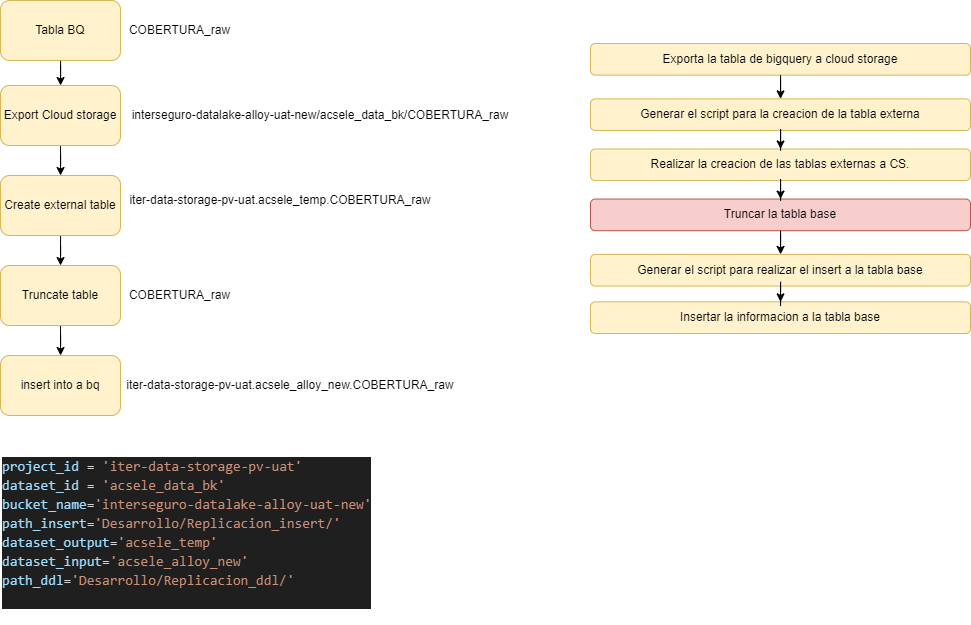

The diagram above was exported from draw.io. Its source (the exported page's mxGraphModel, read from the mxfile embedded in the PNG):
<mxGraphModel dx="1285" dy="651" grid="0" gridSize="10" guides="1" tooltips="1" connect="1" arrows="1" fold="1" page="0" pageScale="1" pageWidth="1000" pageHeight="700" math="0" shadow="0">
  <root>
    <mxCell id="0" />
    <mxCell id="1" parent="0" />
    <mxCell id="wt2kbtX7ce5xAIo4d2qu-7" style="edgeStyle=orthogonalEdgeStyle;rounded=0;orthogonalLoop=1;jettySize=auto;html=1;" edge="1" parent="1" source="wt2kbtX7ce5xAIo4d2qu-3" target="wt2kbtX7ce5xAIo4d2qu-4">
      <mxGeometry relative="1" as="geometry" />
    </mxCell>
    <mxCell id="wt2kbtX7ce5xAIo4d2qu-3" value="Tabla BQ" style="rounded=1;whiteSpace=wrap;html=1;fillColor=#fff2cc;strokeColor=#d6b656;" vertex="1" parent="1">
      <mxGeometry x="60" y="165" width="120" height="60" as="geometry" />
    </mxCell>
    <mxCell id="wt2kbtX7ce5xAIo4d2qu-8" style="edgeStyle=orthogonalEdgeStyle;rounded=0;orthogonalLoop=1;jettySize=auto;html=1;" edge="1" parent="1" source="wt2kbtX7ce5xAIo4d2qu-4" target="wt2kbtX7ce5xAIo4d2qu-5">
      <mxGeometry relative="1" as="geometry" />
    </mxCell>
    <mxCell id="wt2kbtX7ce5xAIo4d2qu-4" value="Export Cloud storage" style="rounded=1;whiteSpace=wrap;html=1;fillColor=#fff2cc;strokeColor=#d6b656;" vertex="1" parent="1">
      <mxGeometry x="60" y="250" width="120" height="60" as="geometry" />
    </mxCell>
    <mxCell id="wt2kbtX7ce5xAIo4d2qu-16" style="edgeStyle=orthogonalEdgeStyle;rounded=0;orthogonalLoop=1;jettySize=auto;html=1;" edge="1" parent="1" source="wt2kbtX7ce5xAIo4d2qu-5" target="wt2kbtX7ce5xAIo4d2qu-15">
      <mxGeometry relative="1" as="geometry" />
    </mxCell>
    <mxCell id="wt2kbtX7ce5xAIo4d2qu-5" value="Create external table" style="rounded=1;whiteSpace=wrap;html=1;fillColor=#fff2cc;strokeColor=#d6b656;" vertex="1" parent="1">
      <mxGeometry x="60" y="340" width="120" height="60" as="geometry" />
    </mxCell>
    <mxCell id="wt2kbtX7ce5xAIo4d2qu-6" value="insert into a bq" style="rounded=1;whiteSpace=wrap;html=1;fillColor=#fff2cc;strokeColor=#d6b656;" vertex="1" parent="1">
      <mxGeometry x="60" y="520" width="120" height="60" as="geometry" />
    </mxCell>
    <mxCell id="wt2kbtX7ce5xAIo4d2qu-10" value="COBERTURA_raw" style="text;html=1;align=center;verticalAlign=middle;whiteSpace=wrap;rounded=0;" vertex="1" parent="1">
      <mxGeometry x="180" y="180" width="119" height="30" as="geometry" />
    </mxCell>
    <mxCell id="wt2kbtX7ce5xAIo4d2qu-11" value="interseguro-datalake-alloy-uat-new/acsele_data_bk/&lt;span style=&quot;background-color: initial;&quot;&gt;COBERTURA_raw&lt;/span&gt;" style="text;html=1;align=center;verticalAlign=middle;whiteSpace=wrap;rounded=0;" vertex="1" parent="1">
      <mxGeometry x="190" y="265" width="380" height="30" as="geometry" />
    </mxCell>
    <mxCell id="wt2kbtX7ce5xAIo4d2qu-12" value="iter-data-storage-pv-uat.acsele_temp.COBERTURA_raw" style="text;html=1;align=center;verticalAlign=middle;whiteSpace=wrap;rounded=0;" vertex="1" parent="1">
      <mxGeometry x="180" y="350" width="320" height="30" as="geometry" />
    </mxCell>
    <mxCell id="wt2kbtX7ce5xAIo4d2qu-14" value="iter-data-storage-pv-uat.acsele_alloy_new.COBERTURA_raw" style="text;html=1;align=center;verticalAlign=middle;whiteSpace=wrap;rounded=0;" vertex="1" parent="1">
      <mxGeometry x="180" y="535" width="340" height="30" as="geometry" />
    </mxCell>
    <mxCell id="wt2kbtX7ce5xAIo4d2qu-17" style="edgeStyle=orthogonalEdgeStyle;rounded=0;orthogonalLoop=1;jettySize=auto;html=1;" edge="1" parent="1" source="wt2kbtX7ce5xAIo4d2qu-15" target="wt2kbtX7ce5xAIo4d2qu-6">
      <mxGeometry relative="1" as="geometry" />
    </mxCell>
    <mxCell id="wt2kbtX7ce5xAIo4d2qu-15" value="Truncate table" style="rounded=1;whiteSpace=wrap;html=1;fillColor=#fff2cc;strokeColor=#d6b656;" vertex="1" parent="1">
      <mxGeometry x="60" y="430" width="120" height="60" as="geometry" />
    </mxCell>
    <mxCell id="wt2kbtX7ce5xAIo4d2qu-18" value="COBERTURA_raw" style="text;html=1;align=center;verticalAlign=middle;whiteSpace=wrap;rounded=0;" vertex="1" parent="1">
      <mxGeometry x="180" y="445" width="119" height="30" as="geometry" />
    </mxCell>
    <mxCell id="7hrpaNByOaXBa5bD1Ark-12" value="" style="group" vertex="1" connectable="0" parent="1">
      <mxGeometry x="650" y="208" width="380" height="290" as="geometry" />
    </mxCell>
    <mxCell id="7hrpaNByOaXBa5bD1Ark-1" value="Exporta la tabla de bigquery a cloud storage" style="rounded=1;whiteSpace=wrap;html=1;fillColor=#fff2cc;strokeColor=#d6b656;" vertex="1" parent="7hrpaNByOaXBa5bD1Ark-12">
      <mxGeometry width="380" height="31.636363636363637" as="geometry" />
    </mxCell>
    <mxCell id="7hrpaNByOaXBa5bD1Ark-2" value="Realizar la creacion de las tablas externas a CS." style="rounded=1;whiteSpace=wrap;html=1;fillColor=#fff2cc;strokeColor=#d6b656;" vertex="1" parent="7hrpaNByOaXBa5bD1Ark-12">
      <mxGeometry y="105.45454545454545" width="380" height="31.636363636363637" as="geometry" />
    </mxCell>
    <mxCell id="7hrpaNByOaXBa5bD1Ark-3" value="Truncar la tabla base" style="rounded=1;whiteSpace=wrap;html=1;fillColor=#f8cecc;strokeColor=#b85450;" vertex="1" parent="7hrpaNByOaXBa5bD1Ark-12">
      <mxGeometry y="155.54545454545453" width="380" height="31.636363636363637" as="geometry" />
    </mxCell>
    <mxCell id="7hrpaNByOaXBa5bD1Ark-4" value="Insertar la informacion a la tabla base" style="rounded=1;whiteSpace=wrap;html=1;fillColor=#fff2cc;strokeColor=#d6b656;" vertex="1" parent="7hrpaNByOaXBa5bD1Ark-12">
      <mxGeometry y="258.3636363636364" width="380" height="31.636363636363637" as="geometry" />
    </mxCell>
    <mxCell id="7hrpaNByOaXBa5bD1Ark-5" value="Generar el script para la creacion de la tabla externa" style="rounded=1;whiteSpace=wrap;html=1;fillColor=#fff2cc;strokeColor=#d6b656;" vertex="1" parent="7hrpaNByOaXBa5bD1Ark-12">
      <mxGeometry y="55.36363636363636" width="380" height="31.636363636363637" as="geometry" />
    </mxCell>
    <mxCell id="7hrpaNByOaXBa5bD1Ark-6" value="Generar el script para realizar el insert a la tabla base" style="rounded=1;whiteSpace=wrap;html=1;fillColor=#fff2cc;strokeColor=#d6b656;" vertex="1" parent="7hrpaNByOaXBa5bD1Ark-12">
      <mxGeometry y="210.9090909090909" width="380" height="31.636363636363637" as="geometry" />
    </mxCell>
    <mxCell id="7hrpaNByOaXBa5bD1Ark-9" style="edgeStyle=orthogonalEdgeStyle;rounded=0;orthogonalLoop=1;jettySize=auto;html=1;" edge="1" parent="7hrpaNByOaXBa5bD1Ark-12" source="7hrpaNByOaXBa5bD1Ark-2" target="7hrpaNByOaXBa5bD1Ark-3">
      <mxGeometry relative="1" as="geometry" />
    </mxCell>
    <mxCell id="7hrpaNByOaXBa5bD1Ark-7" style="edgeStyle=orthogonalEdgeStyle;rounded=0;orthogonalLoop=1;jettySize=auto;html=1;" edge="1" parent="7hrpaNByOaXBa5bD1Ark-12" source="7hrpaNByOaXBa5bD1Ark-1" target="7hrpaNByOaXBa5bD1Ark-5">
      <mxGeometry relative="1" as="geometry" />
    </mxCell>
    <mxCell id="7hrpaNByOaXBa5bD1Ark-8" style="edgeStyle=orthogonalEdgeStyle;rounded=0;orthogonalLoop=1;jettySize=auto;html=1;" edge="1" parent="7hrpaNByOaXBa5bD1Ark-12" source="7hrpaNByOaXBa5bD1Ark-5" target="7hrpaNByOaXBa5bD1Ark-2">
      <mxGeometry relative="1" as="geometry" />
    </mxCell>
    <mxCell id="7hrpaNByOaXBa5bD1Ark-10" style="edgeStyle=orthogonalEdgeStyle;rounded=0;orthogonalLoop=1;jettySize=auto;html=1;" edge="1" parent="7hrpaNByOaXBa5bD1Ark-12" source="7hrpaNByOaXBa5bD1Ark-3" target="7hrpaNByOaXBa5bD1Ark-6">
      <mxGeometry relative="1" as="geometry" />
    </mxCell>
    <mxCell id="7hrpaNByOaXBa5bD1Ark-11" style="edgeStyle=orthogonalEdgeStyle;rounded=0;orthogonalLoop=1;jettySize=auto;html=1;" edge="1" parent="7hrpaNByOaXBa5bD1Ark-12" source="7hrpaNByOaXBa5bD1Ark-6" target="7hrpaNByOaXBa5bD1Ark-4">
      <mxGeometry relative="1" as="geometry" />
    </mxCell>
    <mxCell id="7hrpaNByOaXBa5bD1Ark-13" value="&lt;div style=&quot;color: #cccccc;background-color: #1f1f1f;font-family: Consolas, 'Courier New', monospace;font-weight: normal;font-size: 14px;line-height: 19px;white-space: pre;&quot;&gt;&lt;div&gt;&lt;span style=&quot;color: #9cdcfe;&quot;&gt;project_id&lt;/span&gt;&lt;span style=&quot;color: #cccccc;&quot;&gt; &lt;/span&gt;&lt;span style=&quot;color: #d4d4d4;&quot;&gt;=&lt;/span&gt;&lt;span style=&quot;color: #cccccc;&quot;&gt; &lt;/span&gt;&lt;span style=&quot;color: #ce9178;&quot;&gt;'iter-data-storage-pv-uat'&lt;/span&gt;&lt;/div&gt;&lt;div&gt;&lt;span style=&quot;color: #9cdcfe;&quot;&gt;dataset_id&lt;/span&gt;&lt;span style=&quot;color: #cccccc;&quot;&gt; &lt;/span&gt;&lt;span style=&quot;color: #d4d4d4;&quot;&gt;=&lt;/span&gt;&lt;span style=&quot;color: #cccccc;&quot;&gt; &lt;/span&gt;&lt;span style=&quot;color: #ce9178;&quot;&gt;'acsele_data_bk'&lt;/span&gt;&lt;/div&gt;&lt;div&gt;&lt;span style=&quot;color: #9cdcfe;&quot;&gt;bucket_name&lt;/span&gt;&lt;span style=&quot;color: #d4d4d4;&quot;&gt;=&lt;/span&gt;&lt;span style=&quot;color: #ce9178;&quot;&gt;'interseguro-datalake-alloy-uat-new'&lt;/span&gt;&lt;/div&gt;&lt;div&gt;&lt;span style=&quot;color: #9cdcfe;&quot;&gt;path_insert&lt;/span&gt;&lt;span style=&quot;color: #d4d4d4;&quot;&gt;=&lt;/span&gt;&lt;span style=&quot;color: #ce9178;&quot;&gt;'Desarrollo/Replicacion_insert/'&lt;/span&gt;&lt;/div&gt;&lt;div&gt;&lt;span style=&quot;color: #9cdcfe;&quot;&gt;dataset_output&lt;/span&gt;&lt;span style=&quot;color: #d4d4d4;&quot;&gt;=&lt;/span&gt;&lt;span style=&quot;color: #ce9178;&quot;&gt;'acsele_temp'&lt;/span&gt;&lt;/div&gt;&lt;div&gt;&lt;span style=&quot;color: #9cdcfe;&quot;&gt;dataset_input&lt;/span&gt;&lt;span style=&quot;color: #d4d4d4;&quot;&gt;=&lt;/span&gt;&lt;span style=&quot;color: #ce9178;&quot;&gt;'acsele_alloy_new'&lt;/span&gt;&lt;/div&gt;&lt;div&gt;&lt;span style=&quot;color: #9cdcfe;&quot;&gt;path_ddl&lt;/span&gt;&lt;span style=&quot;color: #d4d4d4;&quot;&gt;=&lt;/span&gt;&lt;span style=&quot;color: #ce9178;&quot;&gt;'Desarrollo/Replicacion_ddl/'&lt;/span&gt;&lt;/div&gt;&lt;br&gt;&lt;/div&gt;" style="text;whiteSpace=wrap;html=1;" vertex="1" parent="1">
      <mxGeometry x="59.998991570723774" y="615.0031136924342" width="398" height="174" as="geometry" />
    </mxCell>
  </root>
</mxGraphModel>